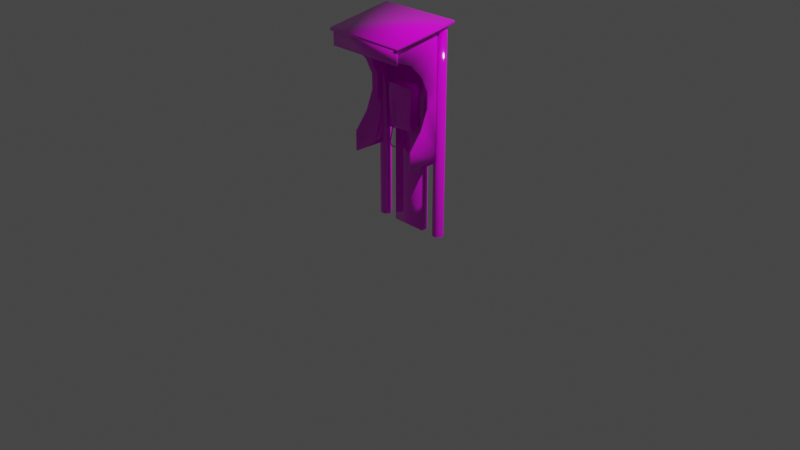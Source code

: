 # Source: telP_blico.blend  (saved by Blender 2.93.20; exported with 4.5.12 LTS)
import bpy
from mathutils import Matrix  # noqa: F401  (used for matrix-valued properties, if any)

bpy.ops.wm.read_factory_settings(use_empty=True)
scene = bpy.context.scene
scene.name = 'Scene'

# ---- collections
col_collection = bpy.data.collections.new('Collection'); scene.collection.children.link(col_collection)

# ---- images (referenced by path relative to the original .blend; pixels are not part of the script)
import os
ASSET_DIR = os.environ.get("B2B_ASSET_DIR", "")  # directory of the original .blend (textures are referenced by path, not embedded)
HERE = os.path.dirname(os.path.abspath(__file__))  # packed textures are extracted next to this script under _unpacked/

def load_image(name, relpath, width, height, colorspace="sRGB"):
    """Load a texture the original file referenced (path relative to the .blend, or extracted next to this script)."""
    p = next((c for c in (os.path.join(HERE, relpath), os.path.join(ASSET_DIR, relpath)) if relpath and os.path.exists(c)), "")
    if p:
        img = bpy.data.images.load(p, check_existing=True)
        img.name = name
    else:  # same state as the original file: an image datablock whose file is absent (Cycles renders it pink)
        img = bpy.data.images.new(name, width, height)
        img.source = "FILE"
        img.filepath = "//" + (relpath or name)
    img.colorspace_settings.name = colorspace
    return img
img_phone_jpg = load_image('phone.jpg', 'phone.jpg', 1024, 1024, 'sRGB')

# ---- materials (node trees are filled in below, after node groups)
mat_material__25 = bpy.data.materials.new('Material__25')
mat_material__25.use_transparent_shadow = False
mat_material__25.diffuse_color = (0.588, 0.588, 0.588, 1.0)
mat_material__25.roughness = 0.0
mat_material__25.specular_intensity = 0.9

# ---- material node trees
mat_material__25.use_nodes = True; mat_material__25.node_tree.nodes.clear()
_N = mat_material__25.node_tree.nodes; _L = mat_material__25.node_tree.links
n0 = _N.new('ShaderNodeBsdfPrincipled'); n0.name = 'Principled BSDF'; n0.location = (10, 300)
n0.distribution = 'GGX'
n0.subsurface_method = 'BURLEY'
n0.inputs[2].default_value = 0.0
n0.inputs[13].default_value = 0.9
n0.inputs[27].default_value = (0.0, 0.0, 0.0, 1.0)
n0.inputs[28].default_value = 1.0
n1 = _N.new('ShaderNodeOutputMaterial'); n1.name = 'Material Output'; n1.location = (300, 300)
n2 = _N.new('ShaderNodeTexImage'); n2.name = 'Image Texture'; n2.location = (-300, 600)
n2.image = img_phone_jpg
_L.new(n0.outputs[0], n1.inputs[0])
_L.new(n2.outputs[0], n0.inputs[0])
n1.is_active_output = True

# ---- world
world_world = bpy.data.worlds.new('World'); scene.world = world_world
world_world.use_nodes = True; world_world.node_tree.nodes.clear()
_N = world_world.node_tree.nodes; _L = world_world.node_tree.links
n0 = _N.new('ShaderNodeOutputWorld'); n0.name = 'World Output'; n0.location = (300, 300)
n1 = _N.new('ShaderNodeBackground'); n1.name = 'Background'; n1.location = (10, 300)
n1.inputs[0].default_value = (0.05088, 0.05088, 0.05088, 1.0)
_L.new(n1.outputs[0], n0.inputs[0])
n0.is_active_output = True
world_world.color = (0.05088, 0.05088, 0.05088)
world_world.use_sun_shadow = False
world_world.sun_shadow_jitter_overblur = 0.0

# ---- cameras
cam_camera = bpy.data.cameras.new('Camera')
cam_camera.clip_end = 100.0
cam_camera.ortho_scale = 7.314

# ---- lights
light_light = bpy.data.lights.new('Light', 'POINT')
light_light.transmission_factor = 0.0
light_light.energy = 1000.0
light_light.shadow_soft_size = 0.1
light_light.shadow_maximum_resolution = 0.006
light_light.use_absolute_resolution = True

# ---- meshes
me_tlf02 = bpy.data.meshes.new('tlf02')
me_tlf02.from_pydata([(-0.1984, -0.1173, -0.1894), (-0.2289, -0.1173, -0.2422), (-0.2289, 2.064, -0.2422), (-0.1984, 2.064, -0.1894), (-0.29, -0.1173, -0.2422), (-0.29, 2.064, -0.2422), (-0.3205, -0.1173, -0.1894), (-0.3205, 2.064, -0.1894), (-0.29, -0.1173, -0.1366), (-0.29, 2.064, -0.1366), (-0.2289, -0.1173, -0.1366), (-0.2289, 2.064, -0.1366), (-0.9594, -0.1173, -0.1894), (-0.9899, -0.1173, -0.2422), (-0.9899, 2.064, -0.2422), (-0.9594, 2.064, -0.1894), (-1.051, -0.1173, -0.2422), (-1.051, 2.064, -0.2422), (-1.082, -0.1173, -0.1894), (-1.082, 2.064, -0.1894), (-1.051, -0.1173, -0.1366), (-1.051, 2.064, -0.1366), (-0.9899, -0.1173, -0.1366), (-0.9899, 2.064, -0.1366), (-0.9919, 0.8603, -0.1839), (-0.9919, 0.8603, -0.1997), (-0.292, 0.8603, -0.1997), (-0.292, 0.8603, -0.1839), (-0.9919, 2.053, -0.1839), (-0.292, 2.053, -0.1839), (-0.292, 2.053, -0.1997), (-0.9919, 2.053, -0.1997), (-0.8275, 1.666, -0.1435), (-0.4428, 1.666, -0.1435), (-0.4428, 1.666, -0.2221), (-0.8275, 1.666, -0.2221), (-0.8275, -0.1173, -0.1435), (-0.4428, -0.1173, -0.1435), (-0.4428, -0.1173, -0.2221), (-0.8275, -0.1173, -0.2221), (-1.097, 1.95, 0.4416), (-1.097, 2.067, -0.2729), (-0.1743, 2.067, -0.2729), (-0.1743, 1.95, 0.4416), (-1.097, 1.98, 0.4416), (-0.1743, 1.98, 0.4416), (-0.1743, 2.097, -0.2729), (-1.097, 2.097, -0.2729), (-1.012, 0.6882, -0.2133), (-1.012, 1.467, -0.2133), (-1.012, 1.274, -0.0173), (-1.012, 1.071, 0.062), (-1.031, 1.274, -0.0173), (-1.031, 1.467, -0.2133), (-1.031, 0.6882, -0.2133), (-1.031, 1.071, 0.062), (-1.012, 0.6882, 0.2047), (-1.031, 0.6882, 0.2047), (-1.012, 1.969, 0.4188), (-1.012, 2.078, -0.2133), (-1.031, 2.078, -0.2133), (-1.031, 1.969, 0.4188), (-1.012, 1.83, 0.4188), (-1.012, 1.745, 0.1972), (-1.012, 1.604, 0.062), (-1.012, 1.439, -0.0144), (-1.012, 0.893, 0.2047), (-1.031, 1.83, 0.4188), (-1.031, 1.604, 0.062), (-1.031, 1.745, 0.1972), (-1.031, 1.439, -0.0144), (-1.031, 0.893, 0.2047), (-0.2506, 0.6882, -0.2133), (-0.2506, 1.467, -0.2133), (-0.2506, 1.274, -0.0173), (-0.2506, 1.071, 0.062), (-0.2696, 1.274, -0.0173), (-0.2696, 1.467, -0.2133), (-0.2696, 0.6882, -0.2133), (-0.2696, 1.071, 0.062), (-0.2506, 0.6882, 0.2047), (-0.2696, 0.6882, 0.2047), (-0.2506, 1.969, 0.4188), (-0.2506, 2.078, -0.2133), (-0.2696, 2.078, -0.2133), (-0.2696, 1.969, 0.4188), (-0.2506, 1.83, 0.4188), (-0.2506, 1.745, 0.1972), (-0.2506, 1.604, 0.062), (-0.2506, 1.439, -0.0144), (-0.2506, 0.893, 0.2047), (-0.2696, 1.83, 0.4188), (-0.2696, 1.604, 0.062), (-0.2696, 1.745, 0.1972), (-0.2696, 1.439, -0.0144), (-0.2696, 0.893, 0.2047), (-1.072, 1.805, 0.4123), (-1.072, 1.974, 0.4123), (-0.2063, 1.974, 0.4123), (-0.2063, 1.805, 0.4123), (-1.072, 1.805, 0.4262), (-0.2063, 1.805, 0.4262), (-0.2063, 1.974, 0.4262), (-1.072, 1.974, 0.4262), (-0.6836, 0.7653, -0.023), (-0.7123, 0.7832, 0.0187), (-0.7047, 0.7829, 0.0209), (-0.6766, 0.7648, -0.0187), (-0.7045, 0.7755, 0.0268), (-0.7122, 0.7758, 0.0246), (-0.6833, 0.7553, -0.0221), (-0.6762, 0.7548, -0.0178), (-0.6519, 1.004, -0.06), (-0.6452, 1.004, -0.0552), (-0.6427, 0.9965, -0.0575), (-0.6494, 0.9958, -0.0623), (-0.7036, 1.009, 0.0008), (-0.7119, 1.009, 0.0008), (-0.7119, 1.009, 0.0094), (-0.7036, 1.009, 0.0094), (-0.7283, 0.8171, 0.0284), (-0.7283, 0.8171, 0.0198), (-0.72, 0.8171, 0.0198), (-0.6672, 0.7917, -0.0576), (-0.6743, 0.7927, -0.0617), (-0.72, 0.8171, 0.0284), (-0.6719, 0.7843, -0.0634), (-0.6648, 0.7832, -0.0593), (-0.6578, 0.8366, -0.0682), (-0.665, 0.8381, -0.0721), (-0.6534, 0.8298, -0.0725), (-0.6605, 0.8313, -0.0764), (-0.7671, 0.9876, -0.0016), (-0.7476, 0.9876, -0.0016), (-0.749, 1.253, -0.0016), (-0.7671, 1.409, -0.0016), (-0.7671, 0.9676, -0.1799), (-0.5036, 0.9676, -0.1799), (-0.5036, 0.9676, -0.0216), (-0.7671, 0.9676, -0.0216), (-0.4836, 0.9876, -0.1799), (-0.4836, 1.409, -0.1799), (-0.4836, 1.409, -0.0216), (-0.4836, 0.9876, -0.0216), (-0.5036, 1.429, -0.1799), (-0.7671, 1.429, -0.1799), (-0.7671, 1.429, -0.0216), (-0.5036, 1.429, -0.0216), (-0.7871, 1.409, -0.1799), (-0.7871, 0.9876, -0.1799), (-0.7871, 0.9876, -0.0216), (-0.7871, 1.409, -0.0216), (-0.5036, 0.9876, -0.0016), (-0.5036, 1.409, -0.0016), (-0.6793, 0.9876, -0.0016), (-0.6792, 1.253, -0.0016), (-0.7385, 1.243, 0.0184), (-0.7372, 0.9976, 0.0184), (-0.6889, 0.9976, 0.0184), (-0.6888, 1.243, 0.0184)], [], [(0, 1, 2, 3), (1, 4, 5, 2), (4, 6, 7, 5), (6, 8, 9, 7), (8, 10, 11, 9), (10, 0, 3, 11), (7, 9, 11, 3, 2, 5), (12, 13, 14, 15), (13, 16, 17, 14), (16, 18, 19, 17), (18, 20, 21, 19), (20, 22, 23, 21), (22, 12, 15, 23), (19, 21, 23, 15, 14, 17), (24, 25, 26, 27), (28, 29, 30, 31), (24, 27, 29, 28), (27, 26, 30, 29), (26, 25, 31, 30), (25, 24, 28, 31), (32, 33, 34, 35), (36, 37, 33, 32), (37, 38, 34, 33), (38, 39, 35, 34), (39, 36, 32, 35), (40, 41, 42, 43), (44, 45, 46, 47), (40, 43, 45, 44), (43, 42, 46, 45), (42, 41, 47, 46), (41, 40, 44, 47), (48, 49, 50, 51), (52, 53, 54, 55), (48, 56, 57, 54), (50, 52, 55, 51), (58, 59, 60, 61), (59, 58, 62), (59, 63, 64, 49), (49, 65, 50), (66, 56, 48), (51, 66, 48), (67, 61, 60), (68, 69, 60, 53), (52, 70, 53), (54, 57, 71), (54, 71, 55), (58, 61, 67, 62), (63, 69, 68, 64), (65, 70, 52, 50), (57, 56, 66, 71), (71, 66, 51, 55), (59, 62, 63), (69, 67, 60), (62, 67, 69, 63), (49, 64, 65), (70, 68, 53), (64, 68, 70, 65), (72, 73, 74, 75), (76, 77, 78, 79), (72, 80, 81, 78), (74, 76, 79, 75), (82, 83, 84, 85), (83, 82, 86), (83, 87, 88, 73), (73, 89, 74), (90, 80, 72), (75, 90, 72), (91, 85, 84), (92, 93, 84, 77), (76, 94, 77), (78, 81, 95), (78, 95, 79), (82, 85, 91, 86), (87, 93, 92, 88), (89, 94, 76, 74), (81, 80, 90, 95), (95, 90, 75, 79), (83, 86, 87), (93, 91, 84), (86, 91, 93, 87), (73, 88, 89), (94, 92, 77), (88, 92, 94, 89), (96, 97, 98, 99), (100, 101, 102, 103), (96, 99, 101, 100), (99, 98, 102, 101), (98, 97, 103, 102), (97, 96, 100, 103), (104, 105, 106, 107), (108, 109, 110, 111), (112, 113, 114, 115), (107, 106, 108, 111), (116, 117, 118, 119), (105, 109, 120, 121), (117, 116, 122, 121), (123, 124, 104, 107), (119, 118, 120, 125), (110, 126, 127, 111), (116, 119, 125, 122), (127, 123, 107, 111), (104, 124, 126, 110), (118, 117, 121, 120), (128, 113, 112, 129), (115, 114, 130, 131), (114, 113, 128, 130), (129, 112, 115, 131), (105, 121, 122, 106), (125, 120, 109, 108), (106, 122, 125, 108), (104, 110, 109, 105), (128, 129, 124, 123), (126, 131, 130, 127), (130, 128, 123, 127), (124, 129, 131, 126), (132, 133, 134, 135), (136, 137, 138, 139), (140, 141, 142, 143), (144, 145, 146, 147), (148, 149, 150, 151), (139, 132, 150), (143, 152, 138), (151, 135, 146), (147, 153, 142), (138, 152, 154, 133, 132, 139), (152, 143, 142, 153), (153, 147, 146, 135), (135, 151, 150, 132), (137, 140, 143, 138), (139, 150, 149, 136), (141, 144, 147, 142), (145, 148, 151, 146), (152, 153, 155, 154), (156, 157, 158, 159), (155, 153, 135, 134), (133, 154, 158, 157), (154, 155, 159, 158), (155, 134, 156, 159), (134, 133, 157, 156)])
me_tlf02.polygons.foreach_set('use_smooth', [1, 1, 1, 1, 1, 1, 1, 1, 1, 1, 1, 1, 1, 1, 1, 1, 1, 1, 1, 1, 1, 1, 1, 1, 1, 1, 1, 1, 1, 1, 1, 1, 1, 1, 1, 1, 1, 1, 1, 1, 1, 1, 1, 1, 1, 1, 1, 1, 1, 1, 1, 1, 1, 1, 1, 1, 1, 1, 1, 1, 1, 1, 1, 1, 1, 1, 1, 1, 1, 1, 1, 1, 1, 1, 1, 1, 1, 1, 1, 1, 1, 1, 1, 1, 1, 1, 1, 1, 1, 1, 1, 1, 1, 1, 1, 1, 1, 1, 1, 1, 1, 1, 1, 1, 1, 1, 1, 1, 1, 1, 1, 1, 1, 1, 1, 1, 1, 1, 1, 1, 1, 1, 1, 1, 1, 1, 1, 1, 1, 1, 1, 1, 1, 1, 1, 0, 0, 0, 0])
_k = set([(0, 1), (0, 10), (1, 4), (2, 3), (2, 5), (3, 11), (4, 6), (5, 7), (6, 8), (7, 9), (8, 10), (9, 11), (12, 13), (12, 22), (13, 16), (14, 15), (14, 17), (15, 23), (16, 18), (17, 19), (18, 20), (19, 21), (20, 22), (21, 23), (24, 25), (24, 27), (24, 28), (25, 26), (25, 31), (26, 27), (26, 30), (27, 29), (28, 29), (28, 31), (29, 30), (30, 31), (32, 33), (32, 35), (32, 36), (33, 34), (33, 37), (34, 35), (34, 38), (35, 39), (36, 37), (36, 39), (37, 38), (38, 39), (40, 41), (40, 43), (40, 44), (41, 42), (41, 47), (42, 43), (42, 46), (43, 45), (44, 45), (44, 47), (45, 46), (46, 47), (48, 49), (48, 54), (48, 56), (49, 59), (50, 51), (50, 65), (51, 66), (52, 55), (52, 70), (53, 54), (53, 60), (54, 57), (55, 71), (56, 57), (56, 66), (57, 71), (58, 59), (58, 61), (58, 62), (59, 60), (60, 61), (61, 67), (62, 63), (63, 64), (64, 65), (67, 69), (68, 69), (68, 70), (72, 73), (72, 78), (72, 80), (73, 83), (74, 75), (74, 89), (75, 90), (76, 79), (76, 94), (77, 78), (77, 84), (78, 81), (79, 95), (80, 81), (80, 90), (81, 95), (82, 83), (82, 85), (82, 86), (83, 84), (84, 85), (85, 91), (86, 87), (87, 88), (88, 89), (91, 93), (92, 93), (92, 94), (96, 97), (96, 99), (96, 100), (97, 98), (97, 103), (98, 99), (98, 102), (99, 101), (100, 101), (100, 103), (101, 102), (102, 103), (104, 105), (104, 124), (105, 121), (106, 107), (106, 122), (107, 123), (108, 111), (108, 125), (109, 110), (109, 120), (110, 126), (111, 127), (112, 113), (112, 115), (112, 129), (113, 114), (113, 128), (114, 115), (114, 130), (115, 131), (116, 117), (116, 119), (116, 122), (117, 118), (117, 121), (118, 119), (118, 120), (119, 125), (123, 128), (124, 129), (126, 131), (127, 130), (133, 134), (133, 154), (134, 155), (136, 137), (136, 149), (137, 140), (140, 141), (141, 144), (144, 145), (145, 148), (148, 149), (154, 155), (156, 157), (156, 159), (157, 158), (158, 159)])
me_tlf02.attributes.new('sharp_edge', 'BOOLEAN', 'EDGE').data.foreach_set('value', [ (min(e.vertices), max(e.vertices)) in _k for e in me_tlf02.edges])
_uv = me_tlf02.uv_layers.new(name='UVMap')
_uv.uv.foreach_set('vector', [0.1943, 0.3658, 0.1809, 0.3658, 0.1809, 0.7788, 0.1943, 0.7788, 0.1809, 0.3658, 0.154, 0.3658, 0.154, 0.7788, 0.1809, 0.7788, 0.154, 0.3658, 0.1405, 0.3658, 0.1405, 0.7788, 0.154, 0.7788, 0.1405, 0.3658, 0.154, 0.3658, 0.154, 0.7788, 0.1405, 0.7788, 0.154, 0.3658, 0.1809, 0.3658, 0.1809, 0.7788, 0.154, 0.7788, 0.1809, 0.3658, 0.1943, 0.3658, 0.1943, 0.7788, 0.1809, 0.7788, 0.1405, 0.7788, 0.154, 0.7788, 0.1809, 0.7788, 0.1943, 0.7788, 0.1809, 0.7788, 0.154, 0.7788, 0.1945, 0.365, 0.1808, 0.365, 0.1808, 0.778, 0.1945, 0.778, 0.1808, 0.365, 0.1535, 0.365, 0.1535, 0.778, 0.1808, 0.778, 0.1535, 0.365, 0.1398, 0.365, 0.1398, 0.778, 0.1535, 0.778, 0.1398, 0.365, 0.1535, 0.365, 0.1535, 0.778, 0.1398, 0.778, 0.1535, 0.365, 0.1808, 0.365, 0.1808, 0.778, 0.1535, 0.778, 0.1808, 0.365, 0.1945, 0.365, 0.1945, 0.778, 0.1808, 0.778, 0.1398, 0.778, 0.1535, 0.778, 0.1808, 0.778, 0.1945, 0.778, 0.1808, 0.778, 0.1535, 0.778, 0.681, 0.7467, 0.681, 0.7467, 0.8273, 0.7467, 0.8273, 0.7467, 0.681, 0.9173, 0.8273, 0.9173, 0.8273, 0.9173, 0.681, 0.9173, 0.681, 0.7467, 0.8273, 0.7467, 0.8273, 0.9173, 0.681, 0.9173, 0.8273, 0.7467, 0.8273, 0.7467, 0.8273, 0.9173, 0.8273, 0.9173, 0.8273, 0.7467, 0.681, 0.7467, 0.681, 0.9173, 0.8273, 0.9173, 0.681, 0.7467, 0.681, 0.7467, 0.681, 0.9173, 0.681, 0.9173, 0.8497, 0.9165, 0.9963, 0.9165, 0.9963, 0.9165, 0.8497, 0.9165, 0.8497, 0.3501, 0.9963, 0.3501, 0.9963, 0.9165, 0.8497, 0.9165, 0.9963, 0.3501, 0.9963, 0.3501, 0.9963, 0.9165, 0.9963, 0.9165, 0.9963, 0.3501, 0.8497, 0.3501, 0.8497, 0.9165, 0.9963, 0.9165, 0.8497, 0.3501, 0.8497, 0.3501, 0.8497, 0.9165, 0.8497, 0.9165, 0.8456, 0.7001, 0.8456, 0.9183, 0.9974, 0.9183, 0.9974, 0.7001, 0.8456, 0.7001, 0.9974, 0.7001, 0.9974, 0.9183, 0.8456, 0.9183, 0.8456, 0.7001, 0.9974, 0.7001, 0.9974, 0.7001, 0.8456, 0.7001, 0.9974, 0.7001, 0.9974, 0.9183, 0.9974, 0.9183, 0.9974, 0.7001, 0.9974, 0.9183, 0.8456, 0.9183, 0.8456, 0.9183, 0.9974, 0.9183, 0.8456, 0.9183, 0.8456, 0.7001, 0.8456, 0.7001, 0.8456, 0.9183, 0.6515, 0.5626, 0.6515, 0.7594, 0.7162, 0.7106, 0.7352, 0.6593, 0.7162, 0.7106, 0.6515, 0.7594, 0.6515, 0.5626, 0.7352, 0.6593, 0.6515, 0.5626, 0.7695, 0.5626, 0.7695, 0.5626, 0.6515, 0.5626, 0.7162, 0.7106, 0.7162, 0.7106, 0.7352, 0.6593, 0.7352, 0.6593, 0.8208, 0.9159, 0.6515, 0.9159, 0.6515, 0.9159, 0.8208, 0.9159, 0.6515, 0.9159, 0.8208, 0.9159, 0.8208, 0.8809, 0.6515, 0.9159, 0.7677, 0.8461, 0.7352, 0.7938, 0.6515, 0.7594, 0.6515, 0.7594, 0.7169, 0.7522, 0.7162, 0.7106, 0.7695, 0.6143, 0.7695, 0.5626, 0.6515, 0.5626, 0.7352, 0.6593, 0.7695, 0.6143, 0.6515, 0.5626, 0.8208, 0.8809, 0.8208, 0.9159, 0.6515, 0.9159, 0.7352, 0.7938, 0.7677, 0.8461, 0.6515, 0.9159, 0.6515, 0.7594, 0.7162, 0.7106, 0.7169, 0.7522, 0.6515, 0.7594, 0.6515, 0.5626, 0.7695, 0.5626, 0.7695, 0.6143, 0.6515, 0.5626, 0.7695, 0.6143, 0.7352, 0.6593, 0.8208, 0.9159, 0.8208, 0.9159, 0.8208, 0.8809, 0.8208, 0.8809, 0.7677, 0.8461, 0.7677, 0.8461, 0.7352, 0.7938, 0.7352, 0.7938, 0.7169, 0.7522, 0.7169, 0.7522, 0.7162, 0.7106, 0.7162, 0.7106, 0.7695, 0.5626, 0.7695, 0.5626, 0.7695, 0.6143, 0.7695, 0.6143, 0.7695, 0.6143, 0.7695, 0.6143, 0.7352, 0.6593, 0.7352, 0.6593, 0.6515, 0.9159, 0.8208, 0.8809, 0.7677, 0.8461, 0.7677, 0.8461, 0.8208, 0.8809, 0.6515, 0.9159, 0.8208, 0.8809, 0.8208, 0.8809, 0.7677, 0.8461, 0.7677, 0.8461, 0.6515, 0.7594, 0.7352, 0.7938, 0.7169, 0.7522, 0.7169, 0.7522, 0.7352, 0.7938, 0.6515, 0.7594, 0.7352, 0.7938, 0.7352, 0.7938, 0.7169, 0.7522, 0.7169, 0.7522, 0.6515, 0.5626, 0.6515, 0.7594, 0.7162, 0.7106, 0.7352, 0.6593, 0.7162, 0.7106, 0.6515, 0.7594, 0.6515, 0.5626, 0.7352, 0.6593, 0.6515, 0.5626, 0.7695, 0.5626, 0.7695, 0.5626, 0.6515, 0.5626, 0.7162, 0.7106, 0.7162, 0.7106, 0.7352, 0.6593, 0.7352, 0.6593, 0.8208, 0.9159, 0.6515, 0.9159, 0.6515, 0.9159, 0.8208, 0.9159, 0.6515, 0.9159, 0.8208, 0.9159, 0.8208, 0.8809, 0.6515, 0.9159, 0.7677, 0.8461, 0.7352, 0.7938, 0.6515, 0.7594, 0.6515, 0.7594, 0.7169, 0.7522, 0.7162, 0.7106, 0.7695, 0.6143, 0.7695, 0.5626, 0.6515, 0.5626, 0.7352, 0.6593, 0.7695, 0.6143, 0.6515, 0.5626, 0.8208, 0.8809, 0.8208, 0.9159, 0.6515, 0.9159, 0.7352, 0.7938, 0.7677, 0.8461, 0.6515, 0.9159, 0.6515, 0.7594, 0.7162, 0.7106, 0.7169, 0.7522, 0.6515, 0.7594, 0.6515, 0.5626, 0.7695, 0.5626, 0.7695, 0.6143, 0.6515, 0.5626, 0.7695, 0.6143, 0.7352, 0.6593, 0.8208, 0.9159, 0.8208, 0.9159, 0.8208, 0.8809, 0.8208, 0.8809, 0.7677, 0.8461, 0.7677, 0.8461, 0.7352, 0.7938, 0.7352, 0.7938, 0.7169, 0.7522, 0.7169, 0.7522, 0.7162, 0.7106, 0.7162, 0.7106, 0.7695, 0.5626, 0.7695, 0.5626, 0.7695, 0.6143, 0.7695, 0.6143, 0.7695, 0.6143, 0.7695, 0.6143, 0.7352, 0.6593, 0.7352, 0.6593, 0.6515, 0.9159, 0.8208, 0.8809, 0.7677, 0.8461, 0.7677, 0.8461, 0.8208, 0.8809, 0.6515, 0.9159, 0.8208, 0.8809, 0.8208, 0.8809, 0.7677, 0.8461, 0.7677, 0.8461, 0.6515, 0.7594, 0.7352, 0.7938, 0.7169, 0.7522, 0.7169, 0.7522, 0.7352, 0.7938, 0.6515, 0.7594, 0.7352, 0.7938, 0.7352, 0.7938, 0.7169, 0.7522, 0.7169, 0.7522, 0.6611, 0.9378, 0.6611, 0.9913, 0.9939, 0.9913, 0.9939, 0.9378, 0.6611, 0.9378, 0.9939, 0.9378, 0.9939, 0.9913, 0.6611, 0.9913, 0.6611, 0.9378, 0.9939, 0.9378, 0.9939, 0.9378, 0.6611, 0.9378, 0.9939, 0.9378, 0.9939, 0.9913, 0.9939, 0.9913, 0.9939, 0.9378, 0.9939, 0.9913, 0.6611, 0.9913, 0.6611, 0.9913, 0.9939, 0.9913, 0.6611, 0.9913, 0.6611, 0.9378, 0.6611, 0.9378, 0.6611, 0.9913, 0.6699, 0.9046, 0.6728, 0.9099, 0.6729, 0.9074, 0.6699, 0.9023, 0.6711, 0.9073, 0.671, 0.9097, 0.6661, 0.9042, 0.6662, 0.902, 0.6954, 0.8922, 0.6958, 0.8901, 0.6938, 0.8891, 0.6935, 0.8913, 0.6699, 0.9023, 0.6729, 0.9074, 0.6711, 0.9073, 0.6662, 0.902, 0.752, 0.9126, 0.7518, 0.9153, 0.7518, 0.9153, 0.752, 0.9126, 0.6728, 0.9099, 0.671, 0.9097, 0.6817, 0.9156, 0.6817, 0.9156, 0.7518, 0.9153, 0.752, 0.9126, 0.6819, 0.913, 0.6817, 0.9156, 0.6724, 0.8984, 0.6725, 0.9007, 0.6699, 0.9046, 0.6699, 0.9023, 0.752, 0.9126, 0.7518, 0.9153, 0.6817, 0.9156, 0.6819, 0.913, 0.6661, 0.9042, 0.6698, 0.8998, 0.6697, 0.8975, 0.6662, 0.902, 0.752, 0.9126, 0.752, 0.9126, 0.6819, 0.913, 0.6819, 0.913, 0.6697, 0.8975, 0.6724, 0.8984, 0.6699, 0.9023, 0.6662, 0.902, 0.6699, 0.9046, 0.6725, 0.9007, 0.6698, 0.8998, 0.6661, 0.9042, 0.7518, 0.9153, 0.7518, 0.9153, 0.6817, 0.9156, 0.6817, 0.9156, 0.6749, 0.8945, 0.6958, 0.8901, 0.6954, 0.8922, 0.6751, 0.8968, 0.6935, 0.8913, 0.6938, 0.8891, 0.6732, 0.893, 0.6735, 0.8953, 0.6938, 0.8891, 0.6958, 0.8901, 0.6749, 0.8945, 0.6732, 0.893, 0.6751, 0.8968, 0.6954, 0.8922, 0.6935, 0.8913, 0.6735, 0.8953, 0.6728, 0.9099, 0.6817, 0.9156, 0.6819, 0.913, 0.6729, 0.9074, 0.6819, 0.913, 0.6817, 0.9156, 0.671, 0.9097, 0.6711, 0.9073, 0.6729, 0.9074, 0.6819, 0.913, 0.6819, 0.913, 0.6711, 0.9073, 0.6699, 0.9046, 0.6661, 0.9042, 0.671, 0.9097, 0.6728, 0.9099, 0.6749, 0.8945, 0.6751, 0.8968, 0.6725, 0.9007, 0.6724, 0.8984, 0.6698, 0.8998, 0.6735, 0.8953, 0.6732, 0.893, 0.6697, 0.8975, 0.6732, 0.893, 0.6749, 0.8945, 0.6724, 0.8984, 0.6697, 0.8975, 0.6725, 0.9007, 0.6751, 0.8968, 0.6735, 0.8953, 0.6698, 0.8998, 0.6872, 0.1036, 0.6973, 0.1036, 0.6965, 0.2311, 0.6872, 0.3063, 0.6784, 0.0795, 0.8317, 0.0795, 0.8229, 0.0939, 0.6872, 0.0939, 0.8434, 0.0904, 0.8434, 0.3195, 0.8332, 0.3063, 0.8332, 0.1036, 0.8317, 0.3304, 0.6784, 0.3304, 0.6872, 0.316, 0.8229, 0.316, 0.6667, 0.3195, 0.6667, 0.0904, 0.6769, 0.1036, 0.6769, 0.3063, 0.6872, 0.0939, 0.6872, 0.1036, 0.6769, 0.1036, 0.8332, 0.1036, 0.8229, 0.1036, 0.8229, 0.0939, 0.6769, 0.3063, 0.6872, 0.3063, 0.6872, 0.316, 0.8229, 0.316, 0.8229, 0.3063, 0.8332, 0.3063, 0.8229, 0.0939, 0.8229, 0.1036, 0.7324, 0.1036, 0.6973, 0.1036, 0.6872, 0.1036, 0.6872, 0.0939, 0.8229, 0.1036, 0.8332, 0.1036, 0.8332, 0.3063, 0.8229, 0.3063, 0.8229, 0.3063, 0.8229, 0.316, 0.6872, 0.316, 0.6872, 0.3063, 0.6872, 0.3063, 0.6769, 0.3063, 0.6769, 0.1036, 0.6872, 0.1036, 0.8317, 0.0795, 0.8434, 0.0904, 0.8332, 0.1036, 0.8229, 0.0939, 0.6872, 0.0939, 0.6769, 0.1036, 0.6667, 0.0904, 0.6784, 0.0795, 0.8434, 0.3195, 0.8317, 0.3304, 0.8229, 0.316, 0.8332, 0.3063, 0.6784, 0.3304, 0.6667, 0.3195, 0.6769, 0.3063, 0.6872, 0.316, 0.8229, 0.1036, 0.8229, 0.3063, 0.7306, 0.2311, 0.7324, 0.1036, 0.7005, 0.2281, 0.7011, 0.1066, 0.7289, 0.1066, 0.7274, 0.2281, 0.7306, 0.2311, 0.8229, 0.3063, 0.6872, 0.3063, 0.6965, 0.2311, 0.6973, 0.1036, 0.7324, 0.1036, 0.7289, 0.1066, 0.7011, 0.1066, 0.7324, 0.1036, 0.7306, 0.2311, 0.7274, 0.2281, 0.7289, 0.1066, 0.7306, 0.2311, 0.6965, 0.2311, 0.7005, 0.2281, 0.7274, 0.2281, 0.6965, 0.2311, 0.6973, 0.1036, 0.7011, 0.1066, 0.7005, 0.2281])
me_tlf02.materials.append(mat_material__25)
me_tlf02.use_remesh_fix_poles = True
me_tlf02.use_remesh_preserve_attributes = False
me_tlf02.update()
me_tlf02.normals_split_custom_set([tuple(v) for v in zip(*[iter([1.0, 0.0, -2.191e-08, 0.4999, 0.0, -0.8661, 0.3962, 0.61, -0.6862, 0.7924, 0.61, -2.928e-05, 0.4999, 0.0, -0.8661, -0.4999, 0.0, -0.8661, -0.3962, 0.61, -0.6862, 0.3962, 0.61, -0.6862, -0.4999, 0.0, -0.8661, -1.0, 0.0, -2.191e-08, -0.7924, 0.61, 2.924e-05, -0.3962, 0.61, -0.6862, -1.0, 0.0, -2.191e-08, -0.4999, 0.0, 0.8661, -0.3962, 0.61, 0.6862, -0.7924, 0.61, 2.924e-05, -0.4999, 0.0, 0.8661, 0.4999, 0.0, 0.8661, 0.3962, 0.61, 0.6862, -0.3962, 0.61, 0.6862, 0.4999, 0.0, 0.8661, 1.0, 0.0, -2.191e-08, 0.7924, 0.61, -2.928e-05, 0.3962, 0.61, 0.6862, -0.7924, 0.61, 5.764e-05, -0.3962, 0.61, 0.6862, 0.3963, 0.61, 0.6862, 0.7924, 0.61, -5.764e-05, 0.3962, 0.61, -0.6862, -0.3963, 0.61, -0.6862, 1.0, 0.0, -2.191e-08, 0.4999, 0.0, -0.8661, 0.3962, 0.61, -0.6862, 0.7924, 0.61, -2.928e-05, 0.4999, 0.0, -0.8661, -0.4999, 0.0, -0.8661, -0.3963, 0.61, -0.6862, 0.3962, 0.61, -0.6862, -0.4999, 0.0, -0.8661, -1.0, 0.0, -6.573e-08, -0.7924, 0.61, 2.921e-05, -0.3963, 0.61, -0.6862, -1.0, 0.0, -6.573e-08, -0.5002, 3.707e-07, 0.8659, -0.3962, 0.61, 0.6862, -0.7924, 0.61, 2.921e-05, -0.5002, 3.707e-07, 0.8659, 0.4999, 0.0, 0.8661, 0.3961, 0.61, 0.6863, -0.3962, 0.61, 0.6862, 0.4999, 0.0, 0.8661, 1.0, 0.0, -2.191e-08, 0.7924, 0.61, -2.928e-05, 0.3961, 0.61, 0.6863, -0.7924, 0.61, 5.773e-05, -0.3962, 0.61, 0.6862, 0.3963, 0.61, 0.6862, 0.7924, 0.61, -5.764e-05, 0.3962, 0.61, -0.6862, -0.3963, 0.61, -0.6862, -0.5774, -0.5774, 0.5773, -0.5773, -0.5774, -0.5774, 0.5774, -0.5774, -0.5773, 0.5773, -0.5774, 0.5774, -0.5773, 0.5774, 0.5774, 0.5774, 0.5774, 0.5773, 0.5773, 0.5774, -0.5774, -0.5774, 0.5774, -0.5773, -0.5773, -0.5774, 0.5774, 0.5774, -0.5773, 0.5774, 0.5773, 0.5774, 0.5774, -0.5774, 0.5773, 0.5774, 0.5774, -0.5774, 0.5773, 0.5774, -0.5773, -0.5774, 0.5774, 0.5774, -0.5773, 0.5774, 0.5773, 0.5774, 0.5773, -0.5774, -0.5774, -0.5774, -0.5773, -0.5774, -0.5773, 0.5774, -0.5774, 0.5774, 0.5773, -0.5774, -0.5774, -0.5774, -0.5773, -0.5774, -0.5773, 0.5774, -0.5774, 0.5774, 0.5773, -0.5774, 0.5773, -0.5774, -0.5773, 0.5774, 0.5774, 0.5774, 0.5774, 0.5773, 0.5773, 0.5774, -0.5774, -0.5774, 0.5774, -0.5773, -0.7071, 0.0002373, 0.7071, 0.7071, 3.394e-05, 0.7071, 0.5773, 0.5774, 0.5774, -0.5774, 0.5773, 0.5774, 0.7071, 0.0002373, 0.7071, 0.7071, 3.394e-05, -0.7071, 0.5774, 0.5774, -0.5773, 0.5774, 0.5773, 0.5774, 0.7071, 0.0002373, -0.7071, -0.7071, 3.394e-05, -0.7071, -0.5773, 0.5774, -0.5774, 0.5774, 0.5773, -0.5774, -0.7071, 0.0002373, -0.7071, -0.7071, 3.394e-05, 0.7071, -0.5774, 0.5774, 0.5773, -0.5774, 0.5773, -0.5774, -0.5693, -0.6266, 0.5322, -0.5864, -0.5244, -0.6174, 0.5864, -0.5244, -0.6174, 0.5693, -0.6266, 0.5322, -0.5864, 0.5243, 0.6174, 0.5864, 0.5243, 0.6174, 0.5693, 0.6265, -0.5323, -0.5693, 0.6265, -0.5323, -0.5693, -0.6266, 0.5322, 0.5693, -0.6266, 0.5322, 0.5864, 0.5243, 0.6174, -0.5864, 0.5243, 0.6174, 0.5693, -0.6266, 0.5322, 0.5864, -0.5244, -0.6174, 0.5693, 0.6265, -0.5323, 0.5864, 0.5243, 0.6174, 0.5864, -0.5244, -0.6174, -0.5864, -0.5244, -0.6174, -0.5693, 0.6265, -0.5323, 0.5693, 0.6265, -0.5323, -0.5864, -0.5244, -0.6174, -0.5693, -0.6266, 0.5323, -0.5864, 0.5243, 0.6174, -0.5693, 0.6265, -0.5324, 0.7071, -0.7071, 0.0002373, 1.0, -3.071e-07, 0.0, 0.7535, 0.1159, 0.6471, 0.7428, 0.3351, 0.5796, -0.7535, 0.1159, 0.6471, -1.0, -6.288e-08, 0.0, -0.7071, -0.7071, 3.394e-05, -0.7428, 0.3351, 0.5796, 0.7071, -0.7071, 3.394e-05, 0.5773, -0.5774, 0.5774, -0.5774, -0.5774, 0.5773, -0.7071, -0.7071, 0.0002373, 0.7535, 0.1159, 0.6471, -0.7535, 0.1159, 0.6471, -0.7428, 0.3351, 0.5796, 0.7428, 0.3351, 0.5796, 0.587, 0.5214, 0.6194, 0.6652, 0.7357, 0.1275, -0.6652, 0.7357, 0.1274, -0.587, 0.5214, 0.6194, 0.6652, 0.7357, 0.1274, 0.5869, 0.5214, 0.6194, 0.5992, -0.453, 0.6601, 0.6652, 0.7357, 0.1274, 0.7596, -0.5413, 0.3606, 0.746, -0.3754, 0.5501, 1.0, -3.071e-07, 0.0, 1.0, -3.071e-07, 0.0, 0.7567, -0.1465, 0.6371, 0.7535, 0.1159, 0.6471, 0.6396, 0.2549, 0.7252, 0.5774, -0.5774, 0.5773, 0.7071, -0.7071, 0.0002373, 0.7428, 0.3351, 0.5796, 0.6396, 0.2549, 0.7252, 0.7071, -0.7071, 0.0002373, -0.5992, -0.453, 0.6601, -0.5869, 0.5214, 0.6194, -0.6652, 0.7357, 0.1274, -0.7459, -0.3754, 0.5502, -0.7596, -0.5413, 0.3605, -0.6652, 0.7357, 0.1274, -1.0, -6.288e-08, 0.0, -0.7535, 0.1159, 0.6471, -0.7567, -0.1465, 0.6371, -1.0, -6.288e-08, 0.0, -0.7071, -0.7071, 3.394e-05, -0.5774, -0.5773, 0.5774, -0.6395, 0.255, 0.7253, -0.7071, -0.7071, 3.394e-05, -0.6395, 0.255, 0.7253, -0.7428, 0.3351, 0.5796, 0.5869, 0.5214, 0.6194, -0.5869, 0.5214, 0.6194, -0.5992, -0.453, 0.6601, 0.5992, -0.453, 0.6601, 0.7596, -0.5413, 0.3606, -0.7596, -0.5413, 0.3605, -0.7459, -0.3754, 0.5502, 0.746, -0.3754, 0.5501, 0.7567, -0.1465, 0.6371, -0.7567, -0.1465, 0.6371, -0.7535, 0.1159, 0.6471, 0.7535, 0.1159, 0.6471, -0.5773, -0.5774, 0.5774, 0.5774, -0.5773, 0.5774, 0.6396, 0.2549, 0.7252, -0.6395, 0.255, 0.7253, -0.6395, 0.255, 0.7253, 0.6396, 0.2549, 0.7252, 0.7428, 0.3351, 0.5796, -0.7428, 0.3351, 0.5796, 0.6652, 0.7357, 0.1274, 0.5992, -0.453, 0.6601, 0.7596, -0.5413, 0.3606, -0.7596, -0.5413, 0.3605, -0.5992, -0.453, 0.6601, -0.6652, 0.7357, 0.1274, 0.5992, -0.453, 0.6601, -0.5992, -0.453, 0.6601, -0.7596, -0.5413, 0.3605, 0.7596, -0.5413, 0.3606, 1.0, -3.071e-07, 0.0, 0.746, -0.3754, 0.5501, 0.7567, -0.1465, 0.6371, -0.7567, -0.1465, 0.6371, -0.7459, -0.3754, 0.5502, -1.0, -6.288e-08, 0.0, 0.746, -0.3754, 0.5501, -0.7459, -0.3754, 0.5502, -0.7567, -0.1465, 0.6371, 0.7567, -0.1465, 0.6371, 0.7071, -0.7071, 0.0002373, 1.0, -7.963e-08, 0.0, 0.7535, 0.1159, 0.6471, 0.7428, 0.3352, 0.5796, -0.7535, 0.1159, 0.6471, -1.0, 6.533e-08, 0.0, -0.7071, -0.7071, 3.394e-05, -0.7428, 0.3351, 0.5796, 0.7071, -0.7071, 3.394e-05, 0.5773, -0.5774, 0.5774, -0.5774, -0.5774, 0.5773, -0.7071, -0.7071, 0.0002373, 0.7535, 0.1159, 0.6471, -0.7535, 0.1159, 0.6471, -0.7428, 0.335, 0.5797, 0.7428, 0.3353, 0.5795, 0.5869, 0.5213, 0.6195, 0.6651, 0.7358, 0.1275, -0.6652, 0.7357, 0.1274, -0.5869, 0.5213, 0.6195, 0.6651, 0.7358, 0.1275, 0.587, 0.5213, 0.6194, 0.5992, -0.453, 0.6601, 0.6651, 0.7358, 0.1275, 0.7596, -0.5413, 0.3605, 0.7459, -0.3754, 0.5502, 1.0, -7.963e-08, 0.0, 1.0, -7.963e-08, 0.0, 0.7567, -0.1465, 0.6371, 0.7535, 0.1159, 0.6471, 0.6396, 0.2549, 0.7252, 0.5774, -0.5774, 0.5773, 0.7071, -0.7071, 0.0002373, 0.7428, 0.3352, 0.5796, 0.6396, 0.2549, 0.7252, 0.7071, -0.7071, 0.0002373, -0.5992, -0.453, 0.6601, -0.587, 0.5213, 0.6195, -0.6652, 0.7357, 0.1274, -0.7459, -0.3754, 0.5502, -0.7596, -0.5413, 0.3605, -0.6652, 0.7357, 0.1274, -1.0, 6.533e-08, 0.0, -0.7535, 0.1159, 0.6471, -0.7567, -0.1465, 0.6371, -1.0, 6.533e-08, 0.0, -0.7071, -0.7071, 3.394e-05, -0.5774, -0.5773, 0.5774, -0.6395, 0.255, 0.7253, -0.7071, -0.7071, 3.394e-05, -0.6395, 0.255, 0.7253, -0.7428, 0.3351, 0.5796, 0.587, 0.5213, 0.6195, -0.587, 0.5213, 0.6195, -0.5992, -0.453, 0.6601, 0.5992, -0.453, 0.6601, 0.7596, -0.5414, 0.3604, -0.7596, -0.5413, 0.3606, -0.7459, -0.3755, 0.5501, 0.7459, -0.3752, 0.5503, 0.7567, -0.1465, 0.6371, -0.7567, -0.1465, 0.6371, -0.7535, 0.1159, 0.6471, 0.7535, 0.1159, 0.6471, -0.5773, -0.5774, 0.5774, 0.5774, -0.5773, 0.5774, 0.6396, 0.255, 0.7252, -0.6395, 0.2549, 0.7253, -0.6395, 0.2549, 0.7253, 0.6396, 0.255, 0.7252, 0.7428, 0.3353, 0.5795, -0.7428, 0.335, 0.5797, 0.6651, 0.7358, 0.1275, 0.5992, -0.453, 0.6601, 0.7596, -0.5413, 0.3605, -0.7596, -0.5413, 0.3605, -0.5992, -0.453, 0.6601, -0.6652, 0.7357, 0.1274, 0.5992, -0.453, 0.6601, -0.5992, -0.453, 0.6601, -0.7596, -0.5413, 0.3606, 0.7596, -0.5414, 0.3604, 1.0, -7.963e-08, 0.0, 0.7459, -0.3754, 0.5502, 0.7567, -0.1465, 0.6371, -0.7567, -0.1465, 0.6371, -0.7459, -0.3754, 0.5502, -1.0, 6.533e-08, 0.0, 0.7459, -0.3752, 0.5503, -0.7459, -0.3755, 0.5501, -0.7567, -0.1465, 0.6371, 0.7567, -0.1465, 0.6371, -0.5774, -0.5773, -0.5774, -0.5773, 0.5774, -0.5774, 0.5774, 0.5773, -0.5774, 0.5773, -0.5774, -0.5774, -0.5773, -0.5774, 0.5774, 0.5774, -0.5773, 0.5774, 0.5773, 0.5774, 0.5774, -0.5774, 0.5773, 0.5774, -0.5773, -0.5774, -0.5774, 0.5774, -0.5774, -0.5773, 0.5773, -0.5774, 0.5774, -0.5774, -0.5774, 0.5773, 0.5774, -0.5773, -0.5774, 0.5774, 0.5774, -0.5773, 0.5774, 0.5773, 0.5774, 0.5774, -0.5774, 0.5773, 0.5773, 0.5774, -0.5774, -0.5774, 0.5774, -0.5773, -0.5773, 0.5774, 0.5774, 0.5774, 0.5774, 0.5773, -0.5774, 0.5773, -0.5774, -0.5774, -0.5774, -0.5773, -0.5774, -0.5773, 0.5774, -0.5774, 0.5774, 0.5773, -0.7857, 0.5785, -0.2191, -0.5507, -0.001933, -0.8347, 0.7565, 0.6536, 0.02141, 0.7485, 0.5426, 0.3812, 0.409, -0.3778, 0.8307, -0.691, -0.6128, 0.3833, -0.4753, -0.802, -0.3618, 0.6097, -0.7609, 0.2222, -0.5584, 0.8088, -0.1845, 0.3168, 0.8386, 0.4432, 0.992, 0.1249, 0.01769, 0.09901, 0.1864, -0.9775, 0.7485, 0.5426, 0.3812, 0.7565, 0.6537, 0.0214, 0.4091, -0.3778, 0.8306, 0.6097, -0.7609, 0.2222, 0.5977, 0.529, -0.6024, -0.546, 0.5706, -0.6134, -0.5543, 0.6255, 0.5491, 0.6101, 0.5777, 0.5423, -0.5507, -0.001903, -0.8347, -0.691, -0.6129, 0.3833, -0.7261, -0.09605, 0.6809, -0.7566, -0.1579, -0.6346, -0.5461, 0.5706, -0.6134, 0.5978, 0.529, -0.6024, 0.6439, 0.05498, -0.7632, -0.7566, -0.1579, -0.6345, 0.3283, 0.4286, 0.8417, -0.9519, 0.2991, -0.06665, -0.7857, 0.5785, -0.2191, 0.7485, 0.5426, 0.3812, 0.6101, 0.5777, 0.5423, -0.5543, 0.6255, 0.5491, -0.7261, -0.09608, 0.6809, 0.627, 0.1079, 0.7715, -0.4753, -0.802, -0.3618, -0.3076, -0.4948, -0.8128, 0.8487, -0.4528, -0.2734, 0.6097, -0.7609, 0.2222, 0.5977, 0.529, -0.6024, 0.6101, 0.5777, 0.5423, 0.627, 0.1079, 0.7715, 0.6438, 0.05502, -0.7632, 0.8487, -0.4528, -0.2734, 0.3283, 0.4286, 0.8417, 0.7485, 0.5426, 0.3812, 0.6097, -0.7609, 0.2222, -0.7857, 0.5785, -0.2191, -0.9519, 0.2991, -0.0667, -0.3076, -0.4948, -0.8127, -0.4753, -0.802, -0.3618, -0.5543, 0.6255, 0.5491, -0.546, 0.5706, -0.6134, -0.7566, -0.1579, -0.6346, -0.7261, -0.09605, 0.6809, 0.1387, 0.0372, 0.9896, 0.3169, 0.8385, 0.4432, -0.5584, 0.8088, -0.1845, -0.9857, 0.1674, 0.02151, 0.09899, 0.1864, -0.9775, 0.992, 0.1249, 0.0177, 0.9659, -0.1548, -0.2076, -0.1059, -0.08072, -0.9911, 0.992, 0.1249, 0.01773, 0.3169, 0.8385, 0.4432, 0.1387, 0.03722, 0.9896, 0.9659, -0.1548, -0.2076, -0.9857, 0.1674, 0.0215, -0.5584, 0.8088, -0.1845, 0.09901, 0.1864, -0.9775, -0.1059, -0.08073, -0.9911, -0.5507, -0.001933, -0.8347, -0.7566, -0.1579, -0.6345, 0.6439, 0.05498, -0.7632, 0.7565, 0.6536, 0.02141, 0.627, 0.1079, 0.7715, -0.7261, -0.09608, 0.6809, -0.691, -0.6128, 0.3833, 0.409, -0.3778, 0.8307, 0.7565, 0.6537, 0.0214, 0.6438, 0.05502, -0.7632, 0.627, 0.1079, 0.7715, 0.4091, -0.3778, 0.8306, -0.7857, 0.5785, -0.2191, -0.4753, -0.802, -0.3618, -0.691, -0.6129, 0.3833, -0.5507, -0.001903, -0.8347, 0.1387, 0.0372, 0.9896, -0.9857, 0.1674, 0.02151, -0.9519, 0.2991, -0.06665, 0.3283, 0.4286, 0.8417, -0.3076, -0.4948, -0.8128, -0.1059, -0.08072, -0.9911, 0.9659, -0.1548, -0.2076, 0.8487, -0.4528, -0.2734, 0.9659, -0.1548, -0.2076, 0.1387, 0.03722, 0.9896, 0.3283, 0.4286, 0.8417, 0.8487, -0.4528, -0.2734, -0.9519, 0.2991, -0.0667, -0.9857, 0.1674, 0.0215, -0.1059, -0.08073, -0.9911, -0.3076, -0.4948, -0.8127, -0.3416, -0.3416, 0.8756, -0.1736, -0.5493, 0.8174, -0.1722, 0.1701, 0.9703, -0.3416, 0.3416, 0.8756, -0.3827, -0.9239, 0.0, 0.3827, -0.9239, 0.0, 0.3416, -0.8756, 0.3416, -0.3416, -0.8756, 0.3416, 0.9239, -0.3827, 0.0, 0.9239, 0.3827, 0.0, 0.8756, 0.3416, 0.3416, 0.8756, -0.3416, 0.3416, 0.3827, 0.9239, 0.0, -0.3827, 0.9239, 0.0, -0.3416, 0.8756, 0.3416, 0.3416, 0.8756, 0.3416, -0.9239, 0.3827, 0.0, -0.9239, -0.3827, 0.0, -0.8756, -0.3416, 0.3416, -0.8756, 0.3416, 0.3416, -0.3416, -0.8756, 0.3416, -0.3416, -0.3416, 0.8756, -0.8756, -0.3416, 0.3416, 0.8756, -0.3416, 0.3416, 0.3416, -0.3416, 0.8756, 0.3416, -0.8756, 0.3416, -0.8756, 0.3416, 0.3416, -0.3416, 0.3416, 0.8756, -0.3416, 0.8756, 0.3416, 0.3416, 0.8756, 0.3416, 0.3416, 0.3416, 0.8756, 0.8756, 0.3416, 0.3416, 0.3416, -0.8756, 0.3416, 0.3416, -0.3416, 0.8756, 0.1752, -0.5528, 0.8147, -0.1736, -0.5493, 0.8174, -0.3416, -0.3416, 0.8756, -0.3416, -0.8756, 0.3416, 0.3416, -0.3416, 0.8756, 0.8756, -0.3416, 0.3416, 0.8756, 0.3416, 0.3416, 0.3416, 0.3416, 0.8756, 0.3416, 0.3416, 0.8756, 0.3416, 0.8756, 0.3416, -0.3416, 0.8756, 0.3416, -0.3416, 0.3416, 0.8756, -0.3416, 0.3416, 0.8756, -0.8756, 0.3416, 0.3416, -0.8756, -0.3416, 0.3416, -0.3416, -0.3416, 0.8756, 0.3827, -0.9239, 0.0, 0.9239, -0.3827, 0.0, 0.8756, -0.3416, 0.3416, 0.3416, -0.8756, 0.3416, -0.3416, -0.8756, 0.3416, -0.8756, -0.3416, 0.3416, -0.9239, -0.3827, 0.0, -0.3827, -0.9239, 0.0, 0.9239, 0.3827, 0.0, 0.3827, 0.9239, 0.0, 0.3416, 0.8756, 0.3416, 0.8756, 0.3416, 0.3416, -0.3827, 0.9239, 0.0, -0.9239, 0.3827, 0.0, -0.8756, 0.3416, 0.3416, -0.3416, 0.8756, 0.3416, 0.3416, -0.3416, 0.8756, 0.3416, 0.3416, 0.8756, 0.1748, 0.176, 0.9687, 0.1752, -0.5528, 0.8147, -0.4194, 0.4241, 0.8026, -0.4175, -0.4266, 0.8023, 0.4312, -0.4243, 0.7963, 0.4313, 0.4241, 0.7963, 0.1748, 0.176, 0.9687, 0.3416, 0.3416, 0.8756, -0.3416, 0.3416, 0.8756, -0.1722, 0.1701, 0.9703, -0.1736, -0.5493, 0.8174, 0.1752, -0.5528, 0.8147, 0.4312, -0.4243, 0.7963, -0.4175, -0.4266, 0.8023, 0.1752, -0.5528, 0.8147, 0.1748, 0.176, 0.9687, 0.4313, 0.4241, 0.7963, 0.4312, -0.4243, 0.7963, 0.1747, 0.176, 0.9688, -0.1722, 0.1701, 0.9703, -0.4194, 0.4241, 0.8026, 0.4313, 0.4241, 0.7963, -0.1722, 0.1701, 0.9703, -0.1736, -0.5493, 0.8174, -0.4175, -0.4266, 0.8023, -0.4194, 0.4241, 0.8026])] * 3)])

# ---- objects
ob_light = bpy.data.objects.new('Light', light_light)
ob_camera = bpy.data.objects.new('Camera', cam_camera)
ob_tlf02 = bpy.data.objects.new('tlf02', me_tlf02)

# ---- transforms, parenting, visibility, modifiers, constraints
ob_light.location = (4.076, 1.005, 5.904)
ob_light.rotation_euler = (0.6503, 0.05522, 1.866)
ob_light.lock_rotations_4d = False
ob_light.empty_display_type = 'ARROWS'
ob_light.color = (0.0, 0.0, 0.0, 0.0)
ob_light.lineart.crease_threshold = 0.0
ob_camera.location = (7.359, -6.926, 4.958)
ob_camera.rotation_euler = (1.109, 0.0, 0.8149)
ob_camera.lock_rotations_4d = False
ob_camera.empty_display_type = 'ARROWS'
ob_camera.color = (0.0, 0.0, 0.0, 0.0)
ob_camera.display_type = 'WIRE'
ob_camera.lineart.crease_threshold = 0.0
ob_tlf02.location = (0.6249, 0.0, 0.0)
ob_tlf02.rotation_euler = (1.571, -0.0, 0.0)

# ---- collection membership
col_collection.objects.link(ob_light)
col_collection.objects.link(ob_camera)
col_collection.objects.link(ob_tlf02)

# ---- scene / render settings (as saved in the file)
scene.camera = ob_camera
scene.frame_start = 1; scene.frame_end = 250; scene.frame_set(1)
scene.render.engine = 'BLENDER_EEVEE_NEXT'
scene.cycles.use_denoising = False
scene.cycles.samples = 128
scene.cycles.sampling_pattern = 'TABULATED_SOBOL'
scene.cycles.use_adaptive_sampling = False
scene.cycles.use_light_tree = False
scene.view_settings.view_transform = 'Filmic'
bpy.context.view_layer.update()

